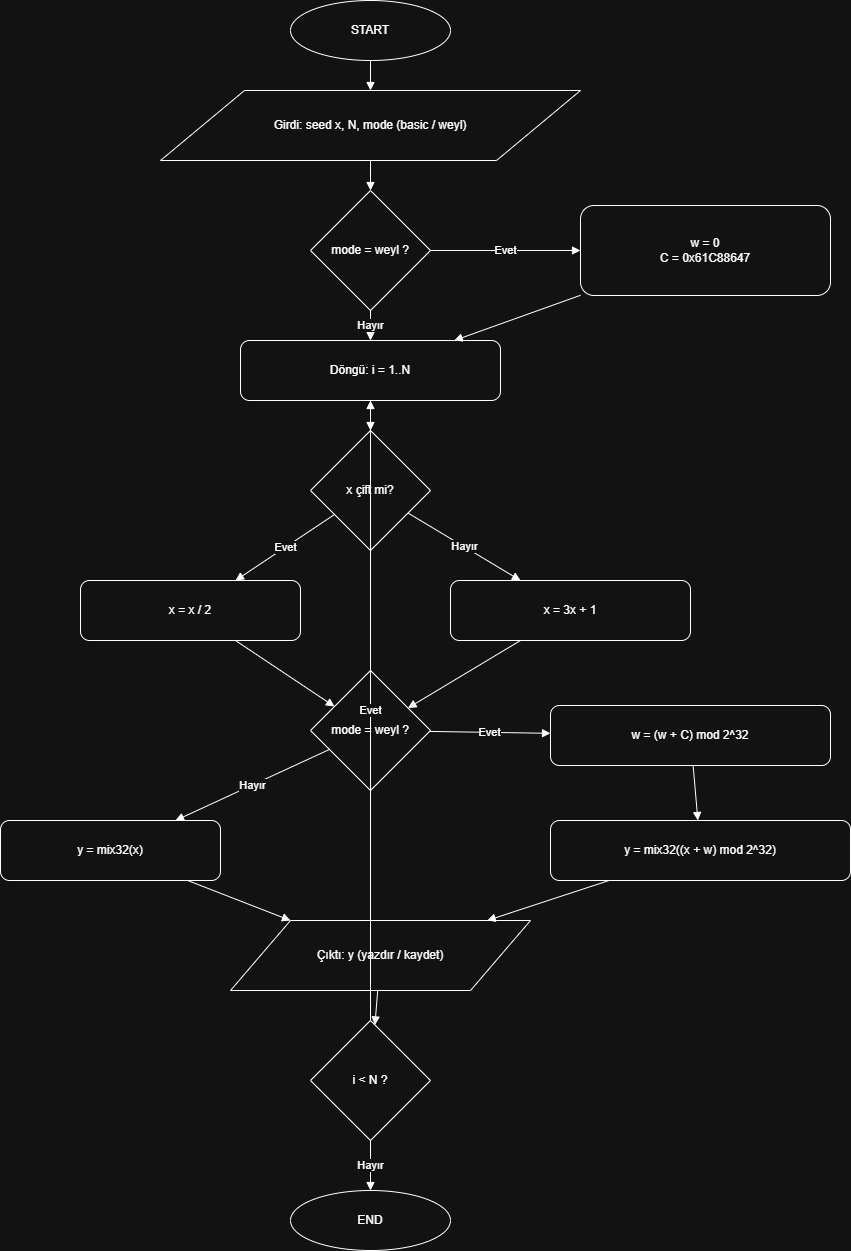

The diagram above was exported from draw.io. Its source (the exported page's mxGraphModel, read from the mxfile embedded in the PNG):
<mxGraphModel dx="1042" dy="708" grid="1" gridSize="10" guides="1" tooltips="1" connect="1" arrows="1" fold="1" page="1" pageScale="1" pageWidth="1169" pageHeight="827" math="0" shadow="0">
  <root>
    <mxCell id="0" />
    <mxCell id="1" parent="0" />
    <mxCell id="start" value="START" style="ellipse;whiteSpace=wrap;html=1;" parent="1" vertex="1">
      <mxGeometry x="480" y="40" width="160" height="60" as="geometry" />
    </mxCell>
    <mxCell id="input" value="Girdi: seed x, N, mode (basic / weyl)" style="shape=parallelogram;perimeter=parallelogramPerimeter;whiteSpace=wrap;html=1;" parent="1" vertex="1">
      <mxGeometry x="350" y="130" width="420" height="70" as="geometry" />
    </mxCell>
    <mxCell id="d_mode" value="mode = weyl ?" style="rhombus;whiteSpace=wrap;html=1;" parent="1" vertex="1">
      <mxGeometry x="500" y="230" width="120" height="120" as="geometry" />
    </mxCell>
    <mxCell id="init_w" value="w = 0&#10;C = 0x61C88647" style="rounded=1;whiteSpace=wrap;html=1;" parent="1" vertex="1">
      <mxGeometry x="770" y="245" width="250" height="90" as="geometry" />
    </mxCell>
    <mxCell id="loop" value="Döngü: i = 1..N" style="rounded=1;whiteSpace=wrap;html=1;" parent="1" vertex="1">
      <mxGeometry x="430" y="380" width="260" height="60" as="geometry" />
    </mxCell>
    <mxCell id="d_even" value="x çift mi?" style="rhombus;whiteSpace=wrap;html=1;" parent="1" vertex="1">
      <mxGeometry x="500" y="470" width="120" height="120" as="geometry" />
    </mxCell>
    <mxCell id="half" value="x = x / 2" style="rounded=1;whiteSpace=wrap;html=1;" parent="1" vertex="1">
      <mxGeometry x="270" y="620" width="220" height="60" as="geometry" />
    </mxCell>
    <mxCell id="triple" value="x = 3x + 1" style="rounded=1;whiteSpace=wrap;html=1;" parent="1" vertex="1">
      <mxGeometry x="640" y="620" width="240" height="60" as="geometry" />
    </mxCell>
    <mxCell id="d_mode2" value="mode = weyl ?" style="rhombus;whiteSpace=wrap;html=1;" parent="1" vertex="1">
      <mxGeometry x="500" y="710" width="120" height="120" as="geometry" />
    </mxCell>
    <mxCell id="weyl_up" value="w = (w + C) mod 2^32" style="rounded=1;whiteSpace=wrap;html=1;" parent="1" vertex="1">
      <mxGeometry x="740" y="745" width="280" height="60" as="geometry" />
    </mxCell>
    <mxCell id="y_basic" value="y = mix32(x)" style="rounded=1;whiteSpace=wrap;html=1;" parent="1" vertex="1">
      <mxGeometry x="190" y="860" width="220" height="60" as="geometry" />
    </mxCell>
    <mxCell id="y_weyl" value="y = mix32((x + w) mod 2^32)" style="rounded=1;whiteSpace=wrap;html=1;" parent="1" vertex="1">
      <mxGeometry x="740" y="860" width="300" height="60" as="geometry" />
    </mxCell>
    <mxCell id="out" value="Çıktı: y (yazdır / kaydet)" style="shape=parallelogram;perimeter=parallelogramPerimeter;whiteSpace=wrap;html=1;" parent="1" vertex="1">
      <mxGeometry x="420" y="960" width="300" height="70" as="geometry" />
    </mxCell>
    <mxCell id="d_more" value="i &lt; N ?" style="rhombus;whiteSpace=wrap;html=1;" parent="1" vertex="1">
      <mxGeometry x="500" y="1060" width="120" height="120" as="geometry" />
    </mxCell>
    <mxCell id="end" value="END" style="ellipse;whiteSpace=wrap;html=1;" parent="1" vertex="1">
      <mxGeometry x="480" y="1230" width="160" height="60" as="geometry" />
    </mxCell>
    <mxCell id="e1" style="endArrow=block;html=1;" parent="1" source="start" target="input" edge="1">
      <mxGeometry relative="1" as="geometry" />
    </mxCell>
    <mxCell id="e2" style="endArrow=block;html=1;" parent="1" source="input" target="d_mode" edge="1">
      <mxGeometry relative="1" as="geometry" />
    </mxCell>
    <mxCell id="e3" value="Evet" style="endArrow=block;html=1;" parent="1" source="d_mode" target="init_w" edge="1">
      <mxGeometry relative="1" as="geometry" />
    </mxCell>
    <mxCell id="e4" value="Hayır" style="endArrow=block;html=1;" parent="1" source="d_mode" target="loop" edge="1">
      <mxGeometry relative="1" as="geometry" />
    </mxCell>
    <mxCell id="e5" style="endArrow=block;html=1;" parent="1" source="init_w" target="loop" edge="1">
      <mxGeometry relative="1" as="geometry" />
    </mxCell>
    <mxCell id="e6" style="endArrow=block;html=1;" parent="1" source="loop" target="d_even" edge="1">
      <mxGeometry relative="1" as="geometry" />
    </mxCell>
    <mxCell id="e7" value="Evet" style="endArrow=block;html=1;" parent="1" source="d_even" target="half" edge="1">
      <mxGeometry relative="1" as="geometry" />
    </mxCell>
    <mxCell id="e8" value="Hayır" style="endArrow=block;html=1;" parent="1" source="d_even" target="triple" edge="1">
      <mxGeometry relative="1" as="geometry" />
    </mxCell>
    <mxCell id="e9" style="endArrow=block;html=1;" parent="1" source="half" target="d_mode2" edge="1">
      <mxGeometry relative="1" as="geometry" />
    </mxCell>
    <mxCell id="e10" style="endArrow=block;html=1;" parent="1" source="triple" target="d_mode2" edge="1">
      <mxGeometry relative="1" as="geometry" />
    </mxCell>
    <mxCell id="e11" value="Hayır" style="endArrow=block;html=1;" parent="1" source="d_mode2" target="y_basic" edge="1">
      <mxGeometry relative="1" as="geometry" />
    </mxCell>
    <mxCell id="e12" value="Evet" style="endArrow=block;html=1;" parent="1" source="d_mode2" target="weyl_up" edge="1">
      <mxGeometry relative="1" as="geometry" />
    </mxCell>
    <mxCell id="e13" style="endArrow=block;html=1;" parent="1" source="weyl_up" target="y_weyl" edge="1">
      <mxGeometry relative="1" as="geometry" />
    </mxCell>
    <mxCell id="e14" style="endArrow=block;html=1;" parent="1" source="y_basic" target="out" edge="1">
      <mxGeometry relative="1" as="geometry" />
    </mxCell>
    <mxCell id="e15" style="endArrow=block;html=1;" parent="1" source="y_weyl" target="out" edge="1">
      <mxGeometry relative="1" as="geometry" />
    </mxCell>
    <mxCell id="e16" style="endArrow=block;html=1;" parent="1" source="out" target="d_more" edge="1">
      <mxGeometry relative="1" as="geometry" />
    </mxCell>
    <mxCell id="e17" value="Evet" style="endArrow=block;html=1;" parent="1" source="d_more" target="loop" edge="1">
      <mxGeometry relative="1" as="geometry" />
    </mxCell>
    <mxCell id="e18" value="Hayır" style="endArrow=block;html=1;" parent="1" source="d_more" target="end" edge="1">
      <mxGeometry relative="1" as="geometry" />
    </mxCell>
  </root>
</mxGraphModel>